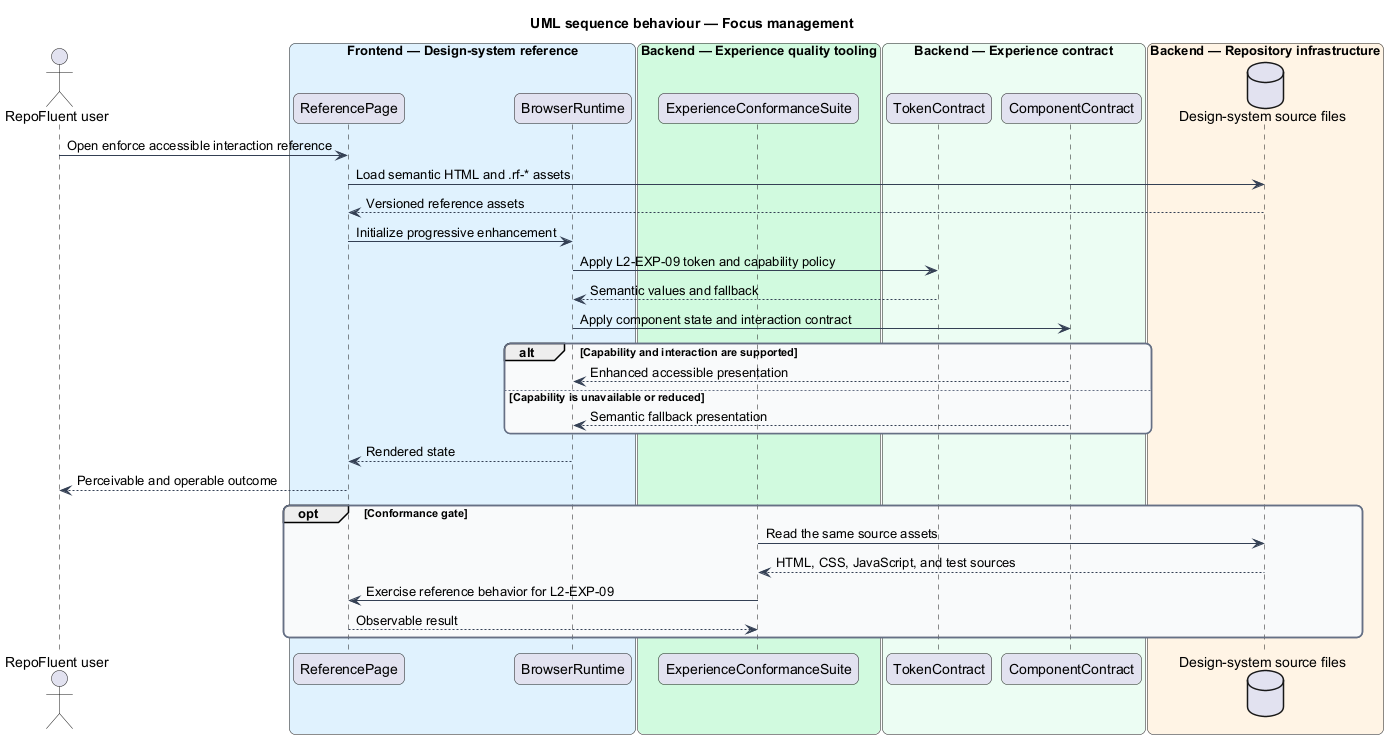

The diagram above was rendered by PlantUML. Its source (embedded in the PNG):
@startuml
title UML sequence behaviour — Focus management
skinparam backgroundColor #FFFFFF
skinparam shadowing false
skinparam roundcorner 12
skinparam defaultFontName Arial
skinparam ArrowColor #344054
skinparam rectangle {
  BorderColor #344054
  FontColor #101828
}
skinparam package {
  BorderColor #667085
  FontColor #101828
  BackgroundColor #F9FAFB
}
actor "RepoFluent user" as actor
box "Frontend — Design-system reference" #E0F2FE
  participant "ReferencePage" as page
  participant "BrowserRuntime" as browser
end box
box "Backend — Experience quality tooling" #D1FADF
  participant "ExperienceConformanceSuite" as suite
end box
box "Backend — Experience contract" #ECFDF3
  participant "TokenContract" as tokens
  participant "ComponentContract" as components
end box
box "Backend — Repository infrastructure" #FFF4E5
  database "Design-system source files" as files
end box
actor -> page : Open enforce accessible interaction reference
page -> files : Load semantic HTML and .rf-* assets
files --> page : Versioned reference assets
page -> browser : Initialize progressive enhancement
browser -> tokens : Apply L2-EXP-09 token and capability policy
tokens --> browser : Semantic values and fallback
browser -> components : Apply component state and interaction contract
alt Capability and interaction are supported
  components --> browser : Enhanced accessible presentation
else Capability is unavailable or reduced
  components --> browser : Semantic fallback presentation
end
browser --> page : Rendered state
page --> actor : Perceivable and operable outcome
opt Conformance gate
  suite -> files : Read the same source assets
  files --> suite : HTML, CSS, JavaScript, and test sources
  suite -> page : Exercise reference behavior for L2-EXP-09
  page --> suite : Observable result
end
@enduml